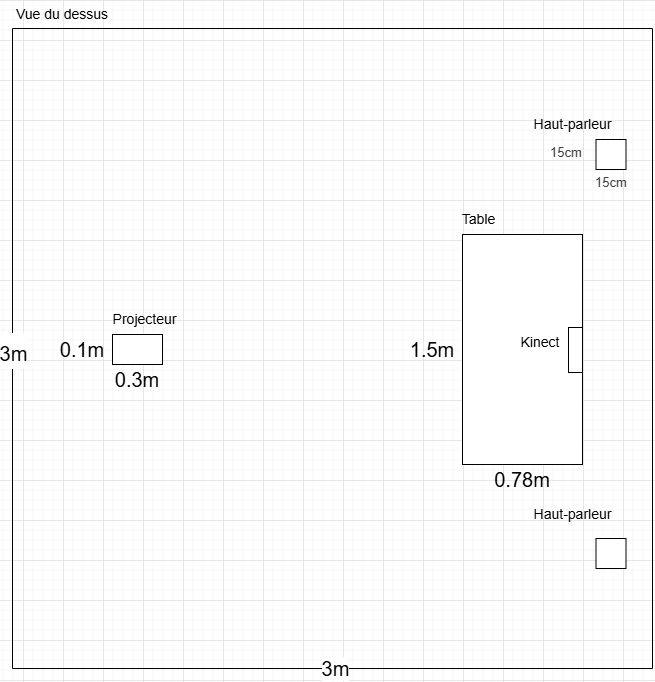

The diagram above was exported from draw.io. Its source (the exported page's mxGraphModel, read from the mxfile embedded in the PNG):
<mxGraphModel dx="3445" dy="721" grid="1" gridSize="10" guides="1" tooltips="1" connect="1" arrows="1" fold="1" page="1" pageScale="1" pageWidth="827" pageHeight="1169" math="0" shadow="0">
  <root>
    <mxCell id="0" />
    <mxCell id="1" parent="0" />
    <mxCell id="clLMAMtDCDv5k2uNQCnL-111" value="" style="endArrow=none;html=1;rounded=0;" edge="1" parent="1">
      <mxGeometry width="50" height="50" relative="1" as="geometry">
        <mxPoint x="390" y="1269.003333333333" as="sourcePoint" />
        <mxPoint x="1030" y="1269.003333333333" as="targetPoint" />
      </mxGeometry>
    </mxCell>
    <mxCell id="clLMAMtDCDv5k2uNQCnL-112" value="" style="endArrow=none;html=1;rounded=0;" edge="1" parent="1">
      <mxGeometry width="50" height="50" relative="1" as="geometry">
        <mxPoint x="390" y="1909" as="sourcePoint" />
        <mxPoint x="390" y="1269" as="targetPoint" />
      </mxGeometry>
    </mxCell>
    <mxCell id="clLMAMtDCDv5k2uNQCnL-113" value="&lt;font style=&quot;font-size: 20px;&quot;&gt;3m&lt;/font&gt;" style="edgeLabel;html=1;align=center;verticalAlign=middle;resizable=0;points=[];fontSize=30;" vertex="1" connectable="0" parent="clLMAMtDCDv5k2uNQCnL-112">
      <mxGeometry x="-0.0767" relative="1" as="geometry">
        <mxPoint y="-24" as="offset" />
      </mxGeometry>
    </mxCell>
    <mxCell id="clLMAMtDCDv5k2uNQCnL-114" value="" style="endArrow=none;html=1;rounded=0;" edge="1" parent="1">
      <mxGeometry width="50" height="50" relative="1" as="geometry">
        <mxPoint x="390" y="1909" as="sourcePoint" />
        <mxPoint x="1030" y="1909" as="targetPoint" />
      </mxGeometry>
    </mxCell>
    <mxCell id="clLMAMtDCDv5k2uNQCnL-115" value="3m" style="edgeLabel;html=1;align=center;verticalAlign=middle;resizable=0;points=[];fontSize=20;" vertex="1" connectable="0" parent="clLMAMtDCDv5k2uNQCnL-114">
      <mxGeometry x="-0.0031" y="1" relative="1" as="geometry">
        <mxPoint x="2" as="offset" />
      </mxGeometry>
    </mxCell>
    <mxCell id="clLMAMtDCDv5k2uNQCnL-116" value="" style="endArrow=none;html=1;rounded=0;" edge="1" parent="1">
      <mxGeometry width="50" height="50" relative="1" as="geometry">
        <mxPoint x="1030" y="1909" as="sourcePoint" />
        <mxPoint x="1030" y="1269" as="targetPoint" />
      </mxGeometry>
    </mxCell>
    <mxCell id="clLMAMtDCDv5k2uNQCnL-117" value="" style="rounded=0;whiteSpace=wrap;html=1;direction=south;" vertex="1" parent="1">
      <mxGeometry x="840" y="1475" width="120" height="230" as="geometry" />
    </mxCell>
    <mxCell id="clLMAMtDCDv5k2uNQCnL-118" value="" style="whiteSpace=wrap;html=1;aspect=fixed;" vertex="1" parent="1">
      <mxGeometry x="973.5" y="1380" width="30" height="30" as="geometry" />
    </mxCell>
    <mxCell id="clLMAMtDCDv5k2uNQCnL-119" value="" style="whiteSpace=wrap;html=1;aspect=fixed;" vertex="1" parent="1">
      <mxGeometry x="973.5" y="1779" width="30" height="30" as="geometry" />
    </mxCell>
    <mxCell id="clLMAMtDCDv5k2uNQCnL-120" value="0.78m" style="text;html=1;whiteSpace=wrap;strokeColor=none;fillColor=none;align=center;verticalAlign=middle;rounded=0;fontSize=20;" vertex="1" parent="1">
      <mxGeometry x="870" y="1705" width="60" height="30" as="geometry" />
    </mxCell>
    <mxCell id="clLMAMtDCDv5k2uNQCnL-121" value="1.5m" style="text;html=1;whiteSpace=wrap;strokeColor=none;fillColor=none;align=center;verticalAlign=middle;rounded=0;fontSize=20;" vertex="1" parent="1">
      <mxGeometry x="780" y="1575" width="60" height="30" as="geometry" />
    </mxCell>
    <mxCell id="clLMAMtDCDv5k2uNQCnL-122" value="" style="rounded=0;whiteSpace=wrap;html=1;" vertex="1" parent="1">
      <mxGeometry x="490" y="1575" width="50" height="30" as="geometry" />
    </mxCell>
    <mxCell id="clLMAMtDCDv5k2uNQCnL-123" value="0.3m" style="text;html=1;whiteSpace=wrap;strokeColor=none;fillColor=none;align=center;verticalAlign=middle;rounded=0;fontSize=20;fontStyle=0" vertex="1" parent="1">
      <mxGeometry x="485" y="1605" width="60" height="30" as="geometry" />
    </mxCell>
    <mxCell id="clLMAMtDCDv5k2uNQCnL-124" value="0.1m" style="text;html=1;whiteSpace=wrap;strokeColor=none;fillColor=none;align=center;verticalAlign=middle;rounded=0;fontSize=20;" vertex="1" parent="1">
      <mxGeometry x="430" y="1575" width="60" height="30" as="geometry" />
    </mxCell>
    <mxCell id="clLMAMtDCDv5k2uNQCnL-125" value="" style="rounded=0;whiteSpace=wrap;html=1;direction=south;" vertex="1" parent="1">
      <mxGeometry x="946" y="1568" width="14" height="45" as="geometry" />
    </mxCell>
    <mxCell id="clLMAMtDCDv5k2uNQCnL-126" value="Haut-parleur" style="text;html=1;whiteSpace=wrap;strokeColor=none;fillColor=none;align=center;verticalAlign=middle;rounded=0;fontSize=14;" vertex="1" parent="1">
      <mxGeometry x="900" y="1350" width="101" height="30" as="geometry" />
    </mxCell>
    <mxCell id="clLMAMtDCDv5k2uNQCnL-127" value="Haut-parleur" style="text;html=1;whiteSpace=wrap;strokeColor=none;fillColor=none;align=center;verticalAlign=middle;rounded=0;fontSize=14;" vertex="1" parent="1">
      <mxGeometry x="900" y="1740" width="101" height="30" as="geometry" />
    </mxCell>
    <mxCell id="clLMAMtDCDv5k2uNQCnL-128" value="Table" style="text;html=1;whiteSpace=wrap;strokeColor=none;fillColor=none;align=center;verticalAlign=middle;rounded=0;fontSize=14;" vertex="1" parent="1">
      <mxGeometry x="819" y="1445" width="75" height="30" as="geometry" />
    </mxCell>
    <mxCell id="clLMAMtDCDv5k2uNQCnL-129" value="Kinect" style="text;html=1;whiteSpace=wrap;strokeColor=none;fillColor=none;align=center;verticalAlign=middle;rounded=0;fontSize=14;" vertex="1" parent="1">
      <mxGeometry x="890" y="1568" width="56" height="30" as="geometry" />
    </mxCell>
    <mxCell id="clLMAMtDCDv5k2uNQCnL-130" value="Projecteur" style="text;html=1;whiteSpace=wrap;strokeColor=none;fillColor=none;align=center;verticalAlign=middle;rounded=0;fontSize=14;" vertex="1" parent="1">
      <mxGeometry x="485" y="1545" width="75" height="30" as="geometry" />
    </mxCell>
    <mxCell id="clLMAMtDCDv5k2uNQCnL-131" value="Vue du dessus" style="text;html=1;whiteSpace=wrap;strokeColor=none;fillColor=none;align=center;verticalAlign=middle;rounded=0;fontSize=14;" vertex="1" parent="1">
      <mxGeometry x="390" y="1240" width="100" height="30" as="geometry" />
    </mxCell>
    <mxCell id="clLMAMtDCDv5k2uNQCnL-139" value="&lt;span style=&quot;color: rgb(63, 63, 63); font-size: 13px;&quot;&gt;15cm&lt;/span&gt;" style="text;html=1;whiteSpace=wrap;align=center;verticalAlign=middle;rounded=0;fontSize=20;" vertex="1" parent="1">
      <mxGeometry x="913.5" y="1375" width="60" height="30" as="geometry" />
    </mxCell>
    <mxCell id="clLMAMtDCDv5k2uNQCnL-140" value="&lt;span style=&quot;color: rgb(63, 63, 63); font-size: 13px;&quot;&gt;15cm&lt;/span&gt;" style="text;html=1;whiteSpace=wrap;align=center;verticalAlign=middle;rounded=0;fontSize=20;" vertex="1" parent="1">
      <mxGeometry x="958.5" y="1405" width="60" height="30" as="geometry" />
    </mxCell>
  </root>
</mxGraphModel>